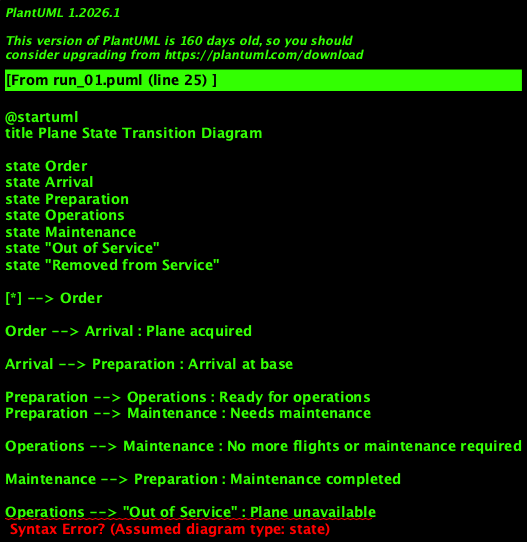

The diagram above was rendered by PlantUML. Its source (embedded in the PNG):
@startuml
title Plane State Transition Diagram

state Order
state Arrival
state Preparation
state Operations
state Maintenance
state "Out of Service"
state "Removed from Service"

[*] --> Order

Order --> Arrival : Plane acquired

Arrival --> Preparation : Arrival at base

Preparation --> Operations : Ready for operations
Preparation --> Maintenance : Needs maintenance

Operations --> Maintenance : No more flights or maintenance required

Maintenance --> Preparation : Maintenance completed

Operations --> "Out of Service" : Plane unavailable

"Out of Service" --> "Removed from Service" : Permanently withdrawn
"Removed from Service" --> [*] : Plane retired
@enduml